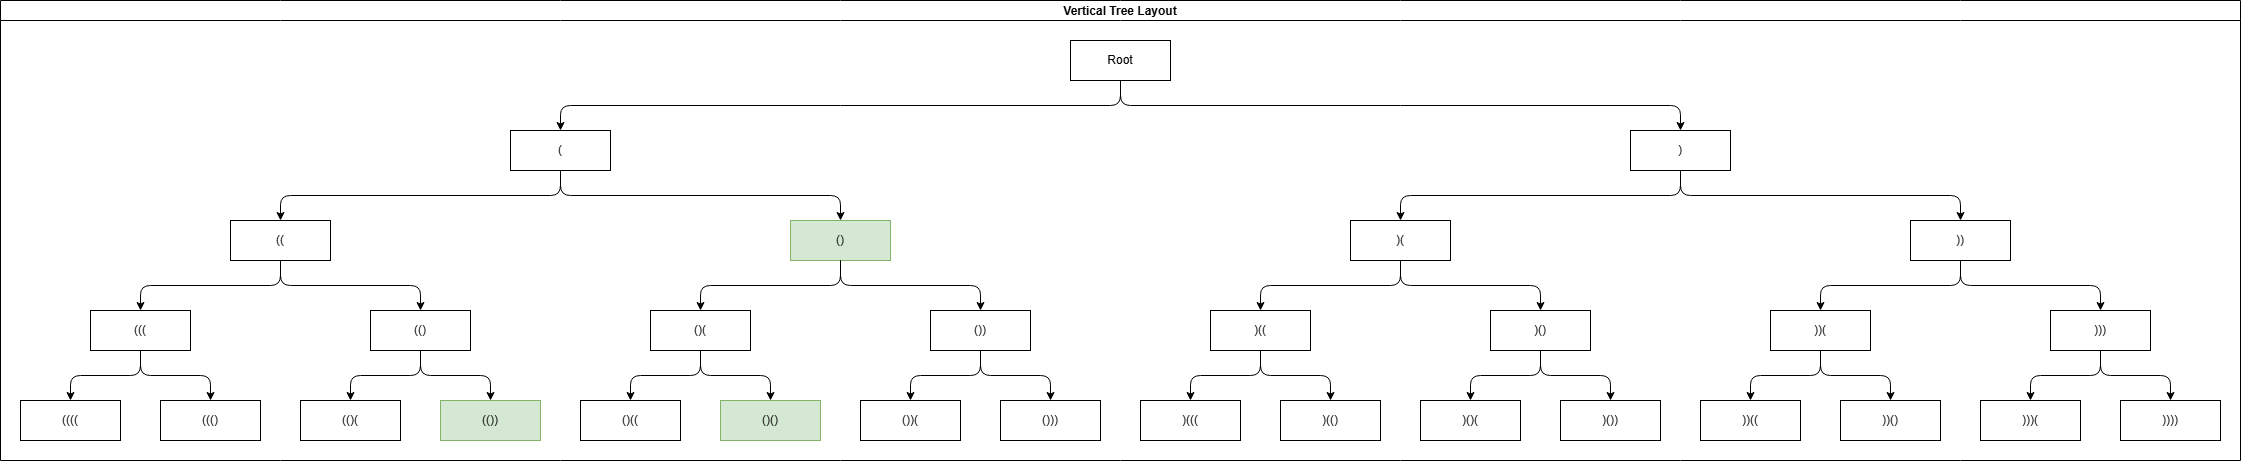

The diagram above was exported from draw.io. Its source (the exported page's mxGraphModel, read from the mxfile embedded in the PNG):
<mxGraphModel dx="1461" dy="607" grid="1" gridSize="10" guides="1" tooltips="1" connect="1" arrows="1" fold="1" page="1" pageScale="1" pageWidth="1169" pageHeight="827" math="0" shadow="0">
  <root>
    <mxCell id="0" />
    <mxCell id="1" parent="0" />
    <mxCell id="Sh8WYW3R7UGOPEOma0MA-6" value="Vertical Tree Layout" style="swimlane;startSize=20;horizontal=1;childLayout=treeLayout;horizontalTree=0;sortEdges=1;resizable=1;containerType=tree;fontSize=12;movable=1;rotatable=1;deletable=1;editable=1;locked=0;connectable=1;" parent="1" vertex="1">
      <mxGeometry x="170" y="60" width="2240" height="460" as="geometry" />
    </mxCell>
    <mxCell id="Sh8WYW3R7UGOPEOma0MA-7" value="Root" style="whiteSpace=wrap;html=1;" parent="Sh8WYW3R7UGOPEOma0MA-6" vertex="1">
      <mxGeometry x="1070" y="40" width="100" height="40" as="geometry" />
    </mxCell>
    <mxCell id="Sh8WYW3R7UGOPEOma0MA-8" value="(" style="whiteSpace=wrap;html=1;" parent="Sh8WYW3R7UGOPEOma0MA-6" vertex="1">
      <mxGeometry x="510" y="130" width="100" height="40" as="geometry" />
    </mxCell>
    <mxCell id="Sh8WYW3R7UGOPEOma0MA-9" value="" style="edgeStyle=elbowEdgeStyle;elbow=vertical;html=1;rounded=1;curved=0;sourcePerimeterSpacing=0;targetPerimeterSpacing=0;startSize=6;endSize=6;" parent="Sh8WYW3R7UGOPEOma0MA-6" source="Sh8WYW3R7UGOPEOma0MA-7" target="Sh8WYW3R7UGOPEOma0MA-8" edge="1">
      <mxGeometry relative="1" as="geometry" />
    </mxCell>
    <mxCell id="Sh8WYW3R7UGOPEOma0MA-10" value=")" style="whiteSpace=wrap;html=1;" parent="Sh8WYW3R7UGOPEOma0MA-6" vertex="1">
      <mxGeometry x="1630" y="130" width="100" height="40" as="geometry" />
    </mxCell>
    <mxCell id="Sh8WYW3R7UGOPEOma0MA-11" value="" style="edgeStyle=elbowEdgeStyle;elbow=vertical;html=1;rounded=1;curved=0;sourcePerimeterSpacing=0;targetPerimeterSpacing=0;startSize=6;endSize=6;" parent="Sh8WYW3R7UGOPEOma0MA-6" source="Sh8WYW3R7UGOPEOma0MA-7" target="Sh8WYW3R7UGOPEOma0MA-10" edge="1">
      <mxGeometry relative="1" as="geometry" />
    </mxCell>
    <mxCell id="Sh8WYW3R7UGOPEOma0MA-16" value="" style="edgeStyle=elbowEdgeStyle;elbow=vertical;html=1;rounded=1;curved=0;sourcePerimeterSpacing=0;targetPerimeterSpacing=0;startSize=6;endSize=6;" parent="Sh8WYW3R7UGOPEOma0MA-6" source="Sh8WYW3R7UGOPEOma0MA-8" target="Sh8WYW3R7UGOPEOma0MA-17" edge="1">
      <mxGeometry relative="1" as="geometry">
        <mxPoint x="-127361.25" y="140" as="sourcePoint" />
      </mxGeometry>
    </mxCell>
    <mxCell id="Sh8WYW3R7UGOPEOma0MA-17" value="((" style="whiteSpace=wrap;html=1;" parent="Sh8WYW3R7UGOPEOma0MA-6" vertex="1">
      <mxGeometry x="230" y="220" width="100" height="40" as="geometry" />
    </mxCell>
    <mxCell id="Sh8WYW3R7UGOPEOma0MA-18" value="" style="edgeStyle=elbowEdgeStyle;elbow=vertical;html=1;rounded=1;curved=0;sourcePerimeterSpacing=0;targetPerimeterSpacing=0;startSize=6;endSize=6;" parent="Sh8WYW3R7UGOPEOma0MA-6" source="Sh8WYW3R7UGOPEOma0MA-8" target="Sh8WYW3R7UGOPEOma0MA-19" edge="1">
      <mxGeometry relative="1" as="geometry">
        <mxPoint x="-127431.25" y="230" as="sourcePoint" />
      </mxGeometry>
    </mxCell>
    <mxCell id="Sh8WYW3R7UGOPEOma0MA-19" value="()" style="whiteSpace=wrap;html=1;fillColor=#d5e8d4;strokeColor=#82b366;" parent="Sh8WYW3R7UGOPEOma0MA-6" vertex="1">
      <mxGeometry x="790" y="220" width="100" height="40" as="geometry" />
    </mxCell>
    <mxCell id="Sh8WYW3R7UGOPEOma0MA-20" value="" style="edgeStyle=elbowEdgeStyle;elbow=vertical;html=1;rounded=1;curved=0;sourcePerimeterSpacing=0;targetPerimeterSpacing=0;startSize=6;endSize=6;" parent="Sh8WYW3R7UGOPEOma0MA-6" source="Sh8WYW3R7UGOPEOma0MA-10" target="Sh8WYW3R7UGOPEOma0MA-21" edge="1">
      <mxGeometry relative="1" as="geometry">
        <mxPoint x="-127193.25" y="140" as="sourcePoint" />
      </mxGeometry>
    </mxCell>
    <mxCell id="Sh8WYW3R7UGOPEOma0MA-21" value=")(" style="whiteSpace=wrap;html=1;" parent="Sh8WYW3R7UGOPEOma0MA-6" vertex="1">
      <mxGeometry x="1350" y="220" width="100" height="40" as="geometry" />
    </mxCell>
    <mxCell id="Sh8WYW3R7UGOPEOma0MA-22" value="" style="edgeStyle=elbowEdgeStyle;elbow=vertical;html=1;rounded=1;curved=0;sourcePerimeterSpacing=0;targetPerimeterSpacing=0;startSize=6;endSize=6;" parent="Sh8WYW3R7UGOPEOma0MA-6" source="Sh8WYW3R7UGOPEOma0MA-10" target="Sh8WYW3R7UGOPEOma0MA-23" edge="1">
      <mxGeometry relative="1" as="geometry">
        <mxPoint x="-127088.25" y="230" as="sourcePoint" />
      </mxGeometry>
    </mxCell>
    <mxCell id="Sh8WYW3R7UGOPEOma0MA-23" value="))" style="whiteSpace=wrap;html=1;" parent="Sh8WYW3R7UGOPEOma0MA-6" vertex="1">
      <mxGeometry x="1910" y="220" width="100" height="40" as="geometry" />
    </mxCell>
    <mxCell id="Sh8WYW3R7UGOPEOma0MA-24" value="" style="edgeStyle=elbowEdgeStyle;elbow=vertical;html=1;rounded=1;curved=0;sourcePerimeterSpacing=0;targetPerimeterSpacing=0;startSize=6;endSize=6;" parent="Sh8WYW3R7UGOPEOma0MA-6" source="Sh8WYW3R7UGOPEOma0MA-17" target="Sh8WYW3R7UGOPEOma0MA-25" edge="1">
      <mxGeometry relative="1" as="geometry">
        <mxPoint x="-127123.25" y="230" as="sourcePoint" />
      </mxGeometry>
    </mxCell>
    <mxCell id="Sh8WYW3R7UGOPEOma0MA-25" value="(((" style="whiteSpace=wrap;html=1;" parent="Sh8WYW3R7UGOPEOma0MA-6" vertex="1">
      <mxGeometry x="90" y="310" width="100" height="40" as="geometry" />
    </mxCell>
    <mxCell id="Sh8WYW3R7UGOPEOma0MA-26" value="" style="edgeStyle=elbowEdgeStyle;elbow=vertical;html=1;rounded=1;curved=0;sourcePerimeterSpacing=0;targetPerimeterSpacing=0;startSize=6;endSize=6;" parent="Sh8WYW3R7UGOPEOma0MA-6" source="Sh8WYW3R7UGOPEOma0MA-17" target="Sh8WYW3R7UGOPEOma0MA-27" edge="1">
      <mxGeometry relative="1" as="geometry">
        <mxPoint x="-127193.25" y="320" as="sourcePoint" />
      </mxGeometry>
    </mxCell>
    <mxCell id="Sh8WYW3R7UGOPEOma0MA-27" value="(()" style="whiteSpace=wrap;html=1;" parent="Sh8WYW3R7UGOPEOma0MA-6" vertex="1">
      <mxGeometry x="370" y="310" width="100" height="40" as="geometry" />
    </mxCell>
    <mxCell id="Sh8WYW3R7UGOPEOma0MA-28" value="" style="edgeStyle=elbowEdgeStyle;elbow=vertical;html=1;rounded=1;curved=0;sourcePerimeterSpacing=0;targetPerimeterSpacing=0;startSize=6;endSize=6;" parent="Sh8WYW3R7UGOPEOma0MA-6" source="Sh8WYW3R7UGOPEOma0MA-19" target="Sh8WYW3R7UGOPEOma0MA-29" edge="1">
      <mxGeometry relative="1" as="geometry">
        <mxPoint x="-126815.25" y="230" as="sourcePoint" />
      </mxGeometry>
    </mxCell>
    <mxCell id="Sh8WYW3R7UGOPEOma0MA-29" value="()(" style="whiteSpace=wrap;html=1;" parent="Sh8WYW3R7UGOPEOma0MA-6" vertex="1">
      <mxGeometry x="650" y="310" width="100" height="40" as="geometry" />
    </mxCell>
    <mxCell id="Sh8WYW3R7UGOPEOma0MA-30" value="" style="edgeStyle=elbowEdgeStyle;elbow=vertical;html=1;rounded=1;curved=0;sourcePerimeterSpacing=0;targetPerimeterSpacing=0;startSize=6;endSize=6;" parent="Sh8WYW3R7UGOPEOma0MA-6" source="Sh8WYW3R7UGOPEOma0MA-19" target="Sh8WYW3R7UGOPEOma0MA-31" edge="1">
      <mxGeometry relative="1" as="geometry">
        <mxPoint x="-126713.75" y="320" as="sourcePoint" />
      </mxGeometry>
    </mxCell>
    <mxCell id="Sh8WYW3R7UGOPEOma0MA-31" value="())" style="whiteSpace=wrap;html=1;" parent="Sh8WYW3R7UGOPEOma0MA-6" vertex="1">
      <mxGeometry x="930" y="310" width="100" height="40" as="geometry" />
    </mxCell>
    <mxCell id="Sh8WYW3R7UGOPEOma0MA-32" value="" style="edgeStyle=elbowEdgeStyle;elbow=vertical;html=1;rounded=1;curved=0;sourcePerimeterSpacing=0;targetPerimeterSpacing=0;startSize=6;endSize=6;" parent="Sh8WYW3R7UGOPEOma0MA-6" source="Sh8WYW3R7UGOPEOma0MA-21" target="Sh8WYW3R7UGOPEOma0MA-33" edge="1">
      <mxGeometry relative="1" as="geometry">
        <mxPoint x="-126045.25" y="230" as="sourcePoint" />
      </mxGeometry>
    </mxCell>
    <mxCell id="Sh8WYW3R7UGOPEOma0MA-33" value=")((" style="whiteSpace=wrap;html=1;" parent="Sh8WYW3R7UGOPEOma0MA-6" vertex="1">
      <mxGeometry x="1210" y="310" width="100" height="40" as="geometry" />
    </mxCell>
    <mxCell id="Sh8WYW3R7UGOPEOma0MA-34" value="" style="edgeStyle=elbowEdgeStyle;elbow=vertical;html=1;rounded=1;curved=0;sourcePerimeterSpacing=0;targetPerimeterSpacing=0;startSize=6;endSize=6;" parent="Sh8WYW3R7UGOPEOma0MA-6" source="Sh8WYW3R7UGOPEOma0MA-21" target="Sh8WYW3R7UGOPEOma0MA-35" edge="1">
      <mxGeometry relative="1" as="geometry">
        <mxPoint x="-126108.25" y="320" as="sourcePoint" />
      </mxGeometry>
    </mxCell>
    <mxCell id="Sh8WYW3R7UGOPEOma0MA-35" value=")()" style="whiteSpace=wrap;html=1;" parent="Sh8WYW3R7UGOPEOma0MA-6" vertex="1">
      <mxGeometry x="1490" y="310" width="100" height="40" as="geometry" />
    </mxCell>
    <mxCell id="Sh8WYW3R7UGOPEOma0MA-36" value="" style="edgeStyle=elbowEdgeStyle;elbow=vertical;html=1;rounded=1;curved=0;sourcePerimeterSpacing=0;targetPerimeterSpacing=0;startSize=6;endSize=6;" parent="Sh8WYW3R7UGOPEOma0MA-6" source="Sh8WYW3R7UGOPEOma0MA-23" target="Sh8WYW3R7UGOPEOma0MA-37" edge="1">
      <mxGeometry relative="1" as="geometry">
        <mxPoint x="-125520.25" y="230" as="sourcePoint" />
      </mxGeometry>
    </mxCell>
    <mxCell id="Sh8WYW3R7UGOPEOma0MA-37" value="))(" style="whiteSpace=wrap;html=1;" parent="Sh8WYW3R7UGOPEOma0MA-6" vertex="1">
      <mxGeometry x="1770" y="310" width="100" height="40" as="geometry" />
    </mxCell>
    <mxCell id="Sh8WYW3R7UGOPEOma0MA-38" value="" style="edgeStyle=elbowEdgeStyle;elbow=vertical;html=1;rounded=1;curved=0;sourcePerimeterSpacing=0;targetPerimeterSpacing=0;startSize=6;endSize=6;" parent="Sh8WYW3R7UGOPEOma0MA-6" source="Sh8WYW3R7UGOPEOma0MA-23" target="Sh8WYW3R7UGOPEOma0MA-39" edge="1">
      <mxGeometry relative="1" as="geometry">
        <mxPoint x="-125411.75" y="320" as="sourcePoint" />
      </mxGeometry>
    </mxCell>
    <mxCell id="Sh8WYW3R7UGOPEOma0MA-39" value=")))" style="whiteSpace=wrap;html=1;" parent="Sh8WYW3R7UGOPEOma0MA-6" vertex="1">
      <mxGeometry x="2050" y="310" width="100" height="40" as="geometry" />
    </mxCell>
    <mxCell id="Sh8WYW3R7UGOPEOma0MA-40" value="" style="edgeStyle=elbowEdgeStyle;elbow=vertical;html=1;rounded=1;curved=0;sourcePerimeterSpacing=0;targetPerimeterSpacing=0;startSize=6;endSize=6;" parent="Sh8WYW3R7UGOPEOma0MA-6" source="Sh8WYW3R7UGOPEOma0MA-25" target="Sh8WYW3R7UGOPEOma0MA-41" edge="1">
      <mxGeometry relative="1" as="geometry">
        <mxPoint x="-126199.25" y="320" as="sourcePoint" />
      </mxGeometry>
    </mxCell>
    <mxCell id="Sh8WYW3R7UGOPEOma0MA-41" value="((((" style="whiteSpace=wrap;html=1;" parent="Sh8WYW3R7UGOPEOma0MA-6" vertex="1">
      <mxGeometry x="20" y="400" width="100" height="40" as="geometry" />
    </mxCell>
    <mxCell id="Sh8WYW3R7UGOPEOma0MA-42" value="" style="edgeStyle=elbowEdgeStyle;elbow=vertical;html=1;rounded=1;curved=0;sourcePerimeterSpacing=0;targetPerimeterSpacing=0;startSize=6;endSize=6;" parent="Sh8WYW3R7UGOPEOma0MA-6" source="Sh8WYW3R7UGOPEOma0MA-25" target="Sh8WYW3R7UGOPEOma0MA-43" edge="1">
      <mxGeometry relative="1" as="geometry">
        <mxPoint x="-126269.25" y="410" as="sourcePoint" />
      </mxGeometry>
    </mxCell>
    <mxCell id="Sh8WYW3R7UGOPEOma0MA-43" value="((()" style="whiteSpace=wrap;html=1;" parent="Sh8WYW3R7UGOPEOma0MA-6" vertex="1">
      <mxGeometry x="160" y="400" width="100" height="40" as="geometry" />
    </mxCell>
    <mxCell id="Sh8WYW3R7UGOPEOma0MA-44" value="" style="edgeStyle=elbowEdgeStyle;elbow=vertical;html=1;rounded=1;curved=0;sourcePerimeterSpacing=0;targetPerimeterSpacing=0;startSize=6;endSize=6;" parent="Sh8WYW3R7UGOPEOma0MA-6" source="Sh8WYW3R7UGOPEOma0MA-27" target="Sh8WYW3R7UGOPEOma0MA-45" edge="1">
      <mxGeometry relative="1" as="geometry">
        <mxPoint x="-125611.25" y="320" as="sourcePoint" />
      </mxGeometry>
    </mxCell>
    <mxCell id="Sh8WYW3R7UGOPEOma0MA-45" value="(()(" style="whiteSpace=wrap;html=1;" parent="Sh8WYW3R7UGOPEOma0MA-6" vertex="1">
      <mxGeometry x="300" y="400" width="100" height="40" as="geometry" />
    </mxCell>
    <mxCell id="Sh8WYW3R7UGOPEOma0MA-46" value="" style="edgeStyle=elbowEdgeStyle;elbow=vertical;html=1;rounded=1;curved=0;sourcePerimeterSpacing=0;targetPerimeterSpacing=0;startSize=6;endSize=6;" parent="Sh8WYW3R7UGOPEOma0MA-6" source="Sh8WYW3R7UGOPEOma0MA-27" target="Sh8WYW3R7UGOPEOma0MA-47" edge="1">
      <mxGeometry relative="1" as="geometry">
        <mxPoint x="-125511.5" y="410" as="sourcePoint" />
      </mxGeometry>
    </mxCell>
    <mxCell id="Sh8WYW3R7UGOPEOma0MA-47" value="(())" style="whiteSpace=wrap;html=1;fillColor=#d5e8d4;strokeColor=#82b366;" parent="Sh8WYW3R7UGOPEOma0MA-6" vertex="1">
      <mxGeometry x="440" y="400" width="100" height="40" as="geometry" />
    </mxCell>
    <mxCell id="Sh8WYW3R7UGOPEOma0MA-48" value="" style="edgeStyle=elbowEdgeStyle;elbow=vertical;html=1;rounded=1;curved=0;sourcePerimeterSpacing=0;targetPerimeterSpacing=0;startSize=6;endSize=6;" parent="Sh8WYW3R7UGOPEOma0MA-6" source="Sh8WYW3R7UGOPEOma0MA-29" target="Sh8WYW3R7UGOPEOma0MA-49" edge="1">
      <mxGeometry relative="1" as="geometry">
        <mxPoint x="-124554.25" y="320" as="sourcePoint" />
      </mxGeometry>
    </mxCell>
    <mxCell id="Sh8WYW3R7UGOPEOma0MA-49" value="()((" style="whiteSpace=wrap;html=1;" parent="Sh8WYW3R7UGOPEOma0MA-6" vertex="1">
      <mxGeometry x="580" y="400" width="100" height="40" as="geometry" />
    </mxCell>
    <mxCell id="Sh8WYW3R7UGOPEOma0MA-50" value="" style="edgeStyle=elbowEdgeStyle;elbow=vertical;html=1;rounded=1;curved=0;sourcePerimeterSpacing=0;targetPerimeterSpacing=0;startSize=6;endSize=6;" parent="Sh8WYW3R7UGOPEOma0MA-6" source="Sh8WYW3R7UGOPEOma0MA-29" target="Sh8WYW3R7UGOPEOma0MA-51" edge="1">
      <mxGeometry relative="1" as="geometry">
        <mxPoint x="-124620.75" y="410" as="sourcePoint" />
      </mxGeometry>
    </mxCell>
    <mxCell id="Sh8WYW3R7UGOPEOma0MA-51" value="()()" style="whiteSpace=wrap;html=1;fillColor=#d5e8d4;strokeColor=#82b366;" parent="Sh8WYW3R7UGOPEOma0MA-6" vertex="1">
      <mxGeometry x="720" y="400" width="100" height="40" as="geometry" />
    </mxCell>
    <mxCell id="Sh8WYW3R7UGOPEOma0MA-52" value="" style="edgeStyle=elbowEdgeStyle;elbow=vertical;html=1;rounded=1;curved=0;sourcePerimeterSpacing=0;targetPerimeterSpacing=0;startSize=6;endSize=6;" parent="Sh8WYW3R7UGOPEOma0MA-6" source="Sh8WYW3R7UGOPEOma0MA-31" target="Sh8WYW3R7UGOPEOma0MA-53" edge="1">
      <mxGeometry relative="1" as="geometry">
        <mxPoint x="-123717.75" y="320" as="sourcePoint" />
      </mxGeometry>
    </mxCell>
    <mxCell id="Sh8WYW3R7UGOPEOma0MA-53" value="())(" style="whiteSpace=wrap;html=1;" parent="Sh8WYW3R7UGOPEOma0MA-6" vertex="1">
      <mxGeometry x="860" y="400" width="100" height="40" as="geometry" />
    </mxCell>
    <mxCell id="Sh8WYW3R7UGOPEOma0MA-54" value="" style="edgeStyle=elbowEdgeStyle;elbow=vertical;html=1;rounded=1;curved=0;sourcePerimeterSpacing=0;targetPerimeterSpacing=0;startSize=6;endSize=6;" parent="Sh8WYW3R7UGOPEOma0MA-6" source="Sh8WYW3R7UGOPEOma0MA-31" target="Sh8WYW3R7UGOPEOma0MA-55" edge="1">
      <mxGeometry relative="1" as="geometry">
        <mxPoint x="-123614.5" y="410" as="sourcePoint" />
      </mxGeometry>
    </mxCell>
    <mxCell id="Sh8WYW3R7UGOPEOma0MA-55" value="()))" style="whiteSpace=wrap;html=1;" parent="Sh8WYW3R7UGOPEOma0MA-6" vertex="1">
      <mxGeometry x="1000" y="400" width="100" height="40" as="geometry" />
    </mxCell>
    <mxCell id="Sh8WYW3R7UGOPEOma0MA-56" value="" style="edgeStyle=elbowEdgeStyle;elbow=vertical;html=1;rounded=1;curved=0;sourcePerimeterSpacing=0;targetPerimeterSpacing=0;startSize=6;endSize=6;" parent="Sh8WYW3R7UGOPEOma0MA-6" source="Sh8WYW3R7UGOPEOma0MA-33" target="Sh8WYW3R7UGOPEOma0MA-57" edge="1">
      <mxGeometry relative="1" as="geometry">
        <mxPoint x="-122447.25" y="320" as="sourcePoint" />
      </mxGeometry>
    </mxCell>
    <mxCell id="Sh8WYW3R7UGOPEOma0MA-57" value=")(((" style="whiteSpace=wrap;html=1;" parent="Sh8WYW3R7UGOPEOma0MA-6" vertex="1">
      <mxGeometry x="1140" y="400" width="100" height="40" as="geometry" />
    </mxCell>
    <mxCell id="Sh8WYW3R7UGOPEOma0MA-58" value="" style="edgeStyle=elbowEdgeStyle;elbow=vertical;html=1;rounded=1;curved=0;sourcePerimeterSpacing=0;targetPerimeterSpacing=0;startSize=6;endSize=6;" parent="Sh8WYW3R7UGOPEOma0MA-6" source="Sh8WYW3R7UGOPEOma0MA-33" target="Sh8WYW3R7UGOPEOma0MA-59" edge="1">
      <mxGeometry relative="1" as="geometry">
        <mxPoint x="-122510.25" y="410" as="sourcePoint" />
      </mxGeometry>
    </mxCell>
    <mxCell id="Sh8WYW3R7UGOPEOma0MA-59" value=")(()" style="whiteSpace=wrap;html=1;" parent="Sh8WYW3R7UGOPEOma0MA-6" vertex="1">
      <mxGeometry x="1280" y="400" width="100" height="40" as="geometry" />
    </mxCell>
    <mxCell id="Sh8WYW3R7UGOPEOma0MA-60" value="" style="edgeStyle=elbowEdgeStyle;elbow=vertical;html=1;rounded=1;curved=0;sourcePerimeterSpacing=0;targetPerimeterSpacing=0;startSize=6;endSize=6;" parent="Sh8WYW3R7UGOPEOma0MA-6" source="Sh8WYW3R7UGOPEOma0MA-35" target="Sh8WYW3R7UGOPEOma0MA-61" edge="1">
      <mxGeometry relative="1" as="geometry">
        <mxPoint x="-121432.25" y="320" as="sourcePoint" />
      </mxGeometry>
    </mxCell>
    <mxCell id="Sh8WYW3R7UGOPEOma0MA-61" value=")()(" style="whiteSpace=wrap;html=1;" parent="Sh8WYW3R7UGOPEOma0MA-6" vertex="1">
      <mxGeometry x="1420" y="400" width="100" height="40" as="geometry" />
    </mxCell>
    <mxCell id="Sh8WYW3R7UGOPEOma0MA-62" value="" style="edgeStyle=elbowEdgeStyle;elbow=vertical;html=1;rounded=1;curved=0;sourcePerimeterSpacing=0;targetPerimeterSpacing=0;startSize=6;endSize=6;" parent="Sh8WYW3R7UGOPEOma0MA-6" source="Sh8WYW3R7UGOPEOma0MA-35" target="Sh8WYW3R7UGOPEOma0MA-63" edge="1">
      <mxGeometry relative="1" as="geometry">
        <mxPoint x="-121325.5" y="410" as="sourcePoint" />
      </mxGeometry>
    </mxCell>
    <mxCell id="Sh8WYW3R7UGOPEOma0MA-63" value=")())" style="whiteSpace=wrap;html=1;" parent="Sh8WYW3R7UGOPEOma0MA-6" vertex="1">
      <mxGeometry x="1560" y="400" width="100" height="40" as="geometry" />
    </mxCell>
    <mxCell id="Sh8WYW3R7UGOPEOma0MA-64" value="" style="edgeStyle=elbowEdgeStyle;elbow=vertical;html=1;rounded=1;curved=0;sourcePerimeterSpacing=0;targetPerimeterSpacing=0;startSize=6;endSize=6;" parent="Sh8WYW3R7UGOPEOma0MA-6" source="Sh8WYW3R7UGOPEOma0MA-37" target="Sh8WYW3R7UGOPEOma0MA-65" edge="1">
      <mxGeometry relative="1" as="geometry">
        <mxPoint x="-120018.25" y="320" as="sourcePoint" />
      </mxGeometry>
    </mxCell>
    <mxCell id="Sh8WYW3R7UGOPEOma0MA-65" value="))((" style="whiteSpace=wrap;html=1;" parent="Sh8WYW3R7UGOPEOma0MA-6" vertex="1">
      <mxGeometry x="1700" y="400" width="100" height="40" as="geometry" />
    </mxCell>
    <mxCell id="Sh8WYW3R7UGOPEOma0MA-66" value="" style="edgeStyle=elbowEdgeStyle;elbow=vertical;html=1;rounded=1;curved=0;sourcePerimeterSpacing=0;targetPerimeterSpacing=0;startSize=6;endSize=6;" parent="Sh8WYW3R7UGOPEOma0MA-6" source="Sh8WYW3R7UGOPEOma0MA-37" target="Sh8WYW3R7UGOPEOma0MA-67" edge="1">
      <mxGeometry relative="1" as="geometry">
        <mxPoint x="-120077.75" y="410" as="sourcePoint" />
      </mxGeometry>
    </mxCell>
    <mxCell id="Sh8WYW3R7UGOPEOma0MA-67" value="))()" style="whiteSpace=wrap;html=1;" parent="Sh8WYW3R7UGOPEOma0MA-6" vertex="1">
      <mxGeometry x="1840" y="400" width="100" height="40" as="geometry" />
    </mxCell>
    <mxCell id="Sh8WYW3R7UGOPEOma0MA-68" value="" style="edgeStyle=elbowEdgeStyle;elbow=vertical;html=1;rounded=1;curved=0;sourcePerimeterSpacing=0;targetPerimeterSpacing=0;startSize=6;endSize=6;" parent="Sh8WYW3R7UGOPEOma0MA-6" source="Sh8WYW3R7UGOPEOma0MA-39" target="Sh8WYW3R7UGOPEOma0MA-69" edge="1">
      <mxGeometry relative="1" as="geometry">
        <mxPoint x="-118894.75" y="320" as="sourcePoint" />
      </mxGeometry>
    </mxCell>
    <mxCell id="Sh8WYW3R7UGOPEOma0MA-69" value=")))(" style="whiteSpace=wrap;html=1;" parent="Sh8WYW3R7UGOPEOma0MA-6" vertex="1">
      <mxGeometry x="1980" y="400" width="100" height="40" as="geometry" />
    </mxCell>
    <mxCell id="Sh8WYW3R7UGOPEOma0MA-70" value="" style="edgeStyle=elbowEdgeStyle;elbow=vertical;html=1;rounded=1;curved=0;sourcePerimeterSpacing=0;targetPerimeterSpacing=0;startSize=6;endSize=6;" parent="Sh8WYW3R7UGOPEOma0MA-6" source="Sh8WYW3R7UGOPEOma0MA-39" target="Sh8WYW3R7UGOPEOma0MA-71" edge="1">
      <mxGeometry relative="1" as="geometry">
        <mxPoint x="-118784.5" y="410" as="sourcePoint" />
      </mxGeometry>
    </mxCell>
    <mxCell id="Sh8WYW3R7UGOPEOma0MA-71" value="))))" style="whiteSpace=wrap;html=1;" parent="Sh8WYW3R7UGOPEOma0MA-6" vertex="1">
      <mxGeometry x="2120" y="400" width="100" height="40" as="geometry" />
    </mxCell>
  </root>
</mxGraphModel>